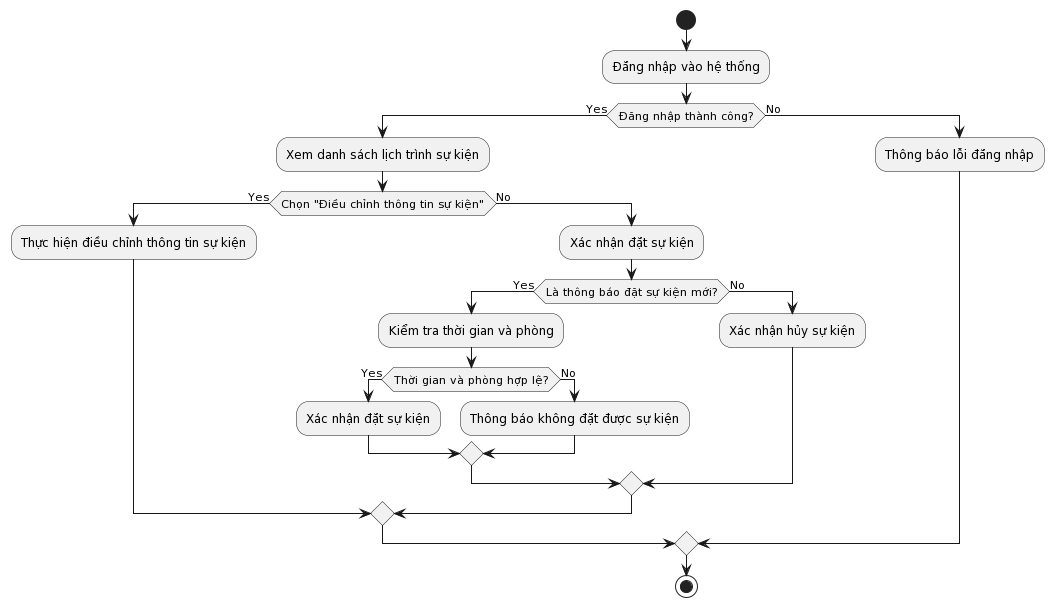

The diagram above was rendered by PlantUML. Its source (embedded in the PNG):
@startuml
|Nhân viên|
start
:Đăng nhập vào hệ thống;
if (Đăng nhập thành công?) then (Yes)
  :Xem danh sách lịch trình sự kiện;
  if (Chọn "Điều chỉnh thông tin sự kiện") then (Yes)
    :Thực hiện điều chỉnh thông tin sự kiện;
  else (No)
    :Xác nhận đặt sự kiện;
    if (Là thông báo đặt sự kiện mới?) then (Yes)
      :Kiểm tra thời gian và phòng;
      if (Thời gian và phòng hợp lệ?) then (Yes)
        :Xác nhận đặt sự kiện;
      else (No)
        :Thông báo không đặt được sự kiện;
      endif
    else (No)
      :Xác nhận hủy sự kiện;
    endif
  endif
else (No)
  :Thông báo lỗi đăng nhập;
endif
|Nhân viên|
stop
@enduml